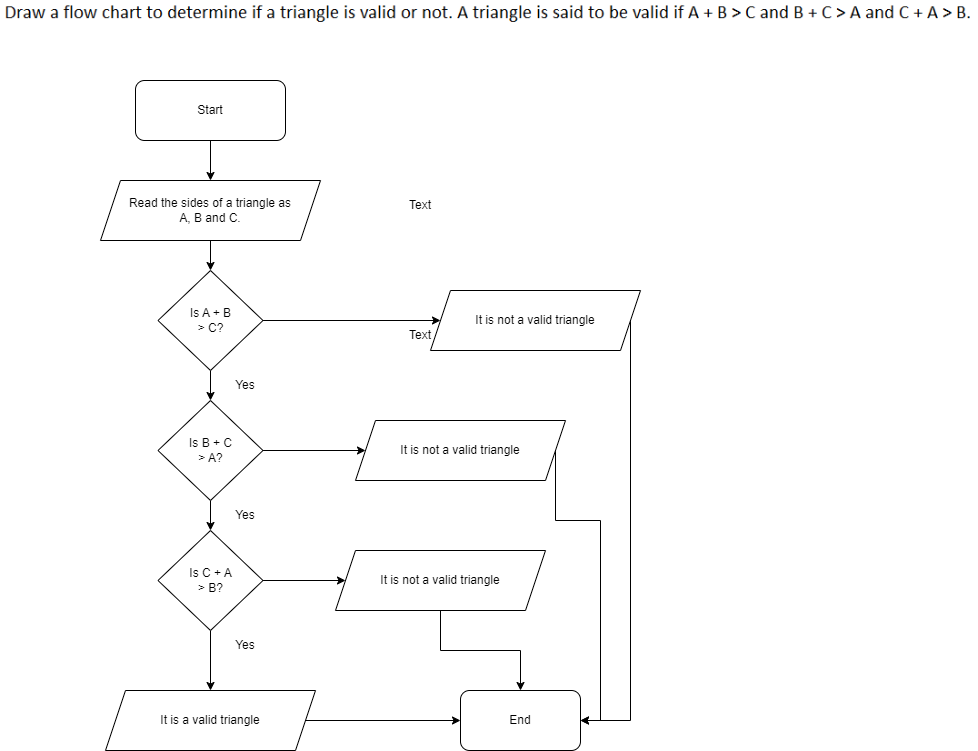

The diagram above was exported from draw.io. Its source (the exported page's mxGraphModel, read from the mxfile embedded in the PNG):
<mxGraphModel dx="2229" dy="796" grid="1" gridSize="10" guides="1" tooltips="1" connect="1" arrows="1" fold="1" page="1" pageScale="1" pageWidth="850" pageHeight="1100" math="0" shadow="0">
  <root>
    <mxCell id="0" />
    <mxCell id="1" parent="0" />
    <mxCell id="_BzVkzJ0HugIgVqb1acZ-4" value="" style="edgeStyle=orthogonalEdgeStyle;rounded=0;orthogonalLoop=1;jettySize=auto;html=1;" edge="1" parent="1" source="_BzVkzJ0HugIgVqb1acZ-2" target="_BzVkzJ0HugIgVqb1acZ-3">
      <mxGeometry relative="1" as="geometry" />
    </mxCell>
    <mxCell id="_BzVkzJ0HugIgVqb1acZ-2" value="Start" style="rounded=1;whiteSpace=wrap;html=1;" vertex="1" parent="1">
      <mxGeometry x="-125" y="120" width="150" height="60" as="geometry" />
    </mxCell>
    <mxCell id="_BzVkzJ0HugIgVqb1acZ-8" value="" style="edgeStyle=orthogonalEdgeStyle;rounded=0;orthogonalLoop=1;jettySize=auto;html=1;" edge="1" parent="1" source="_BzVkzJ0HugIgVqb1acZ-3" target="_BzVkzJ0HugIgVqb1acZ-5">
      <mxGeometry relative="1" as="geometry" />
    </mxCell>
    <mxCell id="_BzVkzJ0HugIgVqb1acZ-3" value="Read the sides of a triangle as &lt;br&gt;A, B and C." style="shape=parallelogram;perimeter=parallelogramPerimeter;whiteSpace=wrap;html=1;fixedSize=1;" vertex="1" parent="1">
      <mxGeometry x="-160" y="220" width="220" height="60" as="geometry" />
    </mxCell>
    <mxCell id="_BzVkzJ0HugIgVqb1acZ-9" value="" style="edgeStyle=orthogonalEdgeStyle;rounded=0;orthogonalLoop=1;jettySize=auto;html=1;" edge="1" parent="1" source="_BzVkzJ0HugIgVqb1acZ-5" target="_BzVkzJ0HugIgVqb1acZ-6">
      <mxGeometry relative="1" as="geometry" />
    </mxCell>
    <mxCell id="_BzVkzJ0HugIgVqb1acZ-20" style="edgeStyle=orthogonalEdgeStyle;rounded=0;orthogonalLoop=1;jettySize=auto;html=1;entryX=0;entryY=0.5;entryDx=0;entryDy=0;" edge="1" parent="1" source="_BzVkzJ0HugIgVqb1acZ-5" target="_BzVkzJ0HugIgVqb1acZ-17">
      <mxGeometry relative="1" as="geometry" />
    </mxCell>
    <mxCell id="_BzVkzJ0HugIgVqb1acZ-5" value="Is A + B&lt;br&gt;&amp;gt; C?" style="rhombus;whiteSpace=wrap;html=1;" vertex="1" parent="1">
      <mxGeometry x="-102.5" y="310" width="105" height="100" as="geometry" />
    </mxCell>
    <mxCell id="_BzVkzJ0HugIgVqb1acZ-10" value="" style="edgeStyle=orthogonalEdgeStyle;rounded=0;orthogonalLoop=1;jettySize=auto;html=1;" edge="1" parent="1" source="_BzVkzJ0HugIgVqb1acZ-6" target="_BzVkzJ0HugIgVqb1acZ-7">
      <mxGeometry relative="1" as="geometry" />
    </mxCell>
    <mxCell id="_BzVkzJ0HugIgVqb1acZ-22" style="edgeStyle=orthogonalEdgeStyle;rounded=0;orthogonalLoop=1;jettySize=auto;html=1;" edge="1" parent="1" source="_BzVkzJ0HugIgVqb1acZ-6" target="_BzVkzJ0HugIgVqb1acZ-18">
      <mxGeometry relative="1" as="geometry" />
    </mxCell>
    <mxCell id="_BzVkzJ0HugIgVqb1acZ-6" value="Is B + C&lt;br&gt;&amp;gt; A?" style="rhombus;whiteSpace=wrap;html=1;" vertex="1" parent="1">
      <mxGeometry x="-102.5" y="440" width="105" height="100" as="geometry" />
    </mxCell>
    <mxCell id="_BzVkzJ0HugIgVqb1acZ-14" value="" style="edgeStyle=orthogonalEdgeStyle;rounded=0;orthogonalLoop=1;jettySize=auto;html=1;" edge="1" parent="1" source="_BzVkzJ0HugIgVqb1acZ-7" target="_BzVkzJ0HugIgVqb1acZ-13">
      <mxGeometry relative="1" as="geometry" />
    </mxCell>
    <mxCell id="_BzVkzJ0HugIgVqb1acZ-23" style="edgeStyle=orthogonalEdgeStyle;rounded=0;orthogonalLoop=1;jettySize=auto;html=1;" edge="1" parent="1" source="_BzVkzJ0HugIgVqb1acZ-7" target="_BzVkzJ0HugIgVqb1acZ-19">
      <mxGeometry relative="1" as="geometry" />
    </mxCell>
    <mxCell id="_BzVkzJ0HugIgVqb1acZ-7" value="Is C + A&lt;br&gt;&amp;gt; B?" style="rhombus;whiteSpace=wrap;html=1;" vertex="1" parent="1">
      <mxGeometry x="-102.5" y="570" width="105" height="100" as="geometry" />
    </mxCell>
    <mxCell id="_BzVkzJ0HugIgVqb1acZ-11" value="Yes" style="text;html=1;strokeColor=none;fillColor=none;align=center;verticalAlign=middle;whiteSpace=wrap;rounded=0;" vertex="1" parent="1">
      <mxGeometry x="-45" y="410" width="60" height="30" as="geometry" />
    </mxCell>
    <mxCell id="_BzVkzJ0HugIgVqb1acZ-12" value="Yes" style="text;html=1;strokeColor=none;fillColor=none;align=center;verticalAlign=middle;whiteSpace=wrap;rounded=0;" vertex="1" parent="1">
      <mxGeometry x="-45" y="540" width="60" height="30" as="geometry" />
    </mxCell>
    <mxCell id="_BzVkzJ0HugIgVqb1acZ-26" style="edgeStyle=orthogonalEdgeStyle;rounded=0;orthogonalLoop=1;jettySize=auto;html=1;entryX=0;entryY=0.5;entryDx=0;entryDy=0;" edge="1" parent="1" source="_BzVkzJ0HugIgVqb1acZ-13" target="_BzVkzJ0HugIgVqb1acZ-16">
      <mxGeometry relative="1" as="geometry" />
    </mxCell>
    <mxCell id="_BzVkzJ0HugIgVqb1acZ-13" value="It is a valid triangle" style="shape=parallelogram;perimeter=parallelogramPerimeter;whiteSpace=wrap;html=1;fixedSize=1;" vertex="1" parent="1">
      <mxGeometry x="-155" y="730" width="210" height="60" as="geometry" />
    </mxCell>
    <mxCell id="_BzVkzJ0HugIgVqb1acZ-15" value="Yes" style="text;html=1;strokeColor=none;fillColor=none;align=center;verticalAlign=middle;whiteSpace=wrap;rounded=0;" vertex="1" parent="1">
      <mxGeometry x="-45" y="670" width="60" height="30" as="geometry" />
    </mxCell>
    <mxCell id="_BzVkzJ0HugIgVqb1acZ-16" value="End" style="rounded=1;whiteSpace=wrap;html=1;" vertex="1" parent="1">
      <mxGeometry x="200" y="730" width="120" height="60" as="geometry" />
    </mxCell>
    <mxCell id="_BzVkzJ0HugIgVqb1acZ-28" style="edgeStyle=orthogonalEdgeStyle;rounded=0;orthogonalLoop=1;jettySize=auto;html=1;entryX=1;entryY=0.5;entryDx=0;entryDy=0;exitX=1;exitY=0.5;exitDx=0;exitDy=0;" edge="1" parent="1" source="_BzVkzJ0HugIgVqb1acZ-17" target="_BzVkzJ0HugIgVqb1acZ-16">
      <mxGeometry relative="1" as="geometry" />
    </mxCell>
    <mxCell id="_BzVkzJ0HugIgVqb1acZ-17" value="It is not a valid triangle" style="shape=parallelogram;perimeter=parallelogramPerimeter;whiteSpace=wrap;html=1;fixedSize=1;" vertex="1" parent="1">
      <mxGeometry x="170" y="330" width="210" height="60" as="geometry" />
    </mxCell>
    <mxCell id="_BzVkzJ0HugIgVqb1acZ-30" style="edgeStyle=orthogonalEdgeStyle;rounded=0;orthogonalLoop=1;jettySize=auto;html=1;entryX=1;entryY=0.5;entryDx=0;entryDy=0;" edge="1" parent="1" source="_BzVkzJ0HugIgVqb1acZ-18" target="_BzVkzJ0HugIgVqb1acZ-16">
      <mxGeometry relative="1" as="geometry">
        <Array as="points">
          <mxPoint x="295" y="560" />
          <mxPoint x="340" y="560" />
          <mxPoint x="340" y="760" />
        </Array>
      </mxGeometry>
    </mxCell>
    <mxCell id="_BzVkzJ0HugIgVqb1acZ-18" value="It is not a valid triangle" style="shape=parallelogram;perimeter=parallelogramPerimeter;whiteSpace=wrap;html=1;fixedSize=1;" vertex="1" parent="1">
      <mxGeometry x="95" y="460" width="210" height="60" as="geometry" />
    </mxCell>
    <mxCell id="_BzVkzJ0HugIgVqb1acZ-25" style="edgeStyle=orthogonalEdgeStyle;rounded=0;orthogonalLoop=1;jettySize=auto;html=1;" edge="1" parent="1" source="_BzVkzJ0HugIgVqb1acZ-19" target="_BzVkzJ0HugIgVqb1acZ-16">
      <mxGeometry relative="1" as="geometry" />
    </mxCell>
    <mxCell id="_BzVkzJ0HugIgVqb1acZ-19" value="It is not a valid triangle" style="shape=parallelogram;perimeter=parallelogramPerimeter;whiteSpace=wrap;html=1;fixedSize=1;" vertex="1" parent="1">
      <mxGeometry x="75" y="590" width="210" height="60" as="geometry" />
    </mxCell>
    <mxCell id="_BzVkzJ0HugIgVqb1acZ-31" value="Text" style="text;html=1;strokeColor=none;fillColor=none;align=center;verticalAlign=middle;whiteSpace=wrap;rounded=0;" vertex="1" parent="1">
      <mxGeometry x="130" y="360" width="60" height="30" as="geometry" />
    </mxCell>
    <mxCell id="_BzVkzJ0HugIgVqb1acZ-33" value="Text" style="text;strokeColor=none;align=center;fillColor=none;html=1;verticalAlign=middle;whiteSpace=wrap;rounded=0;" vertex="1" parent="1">
      <mxGeometry x="130" y="230" width="60" height="30" as="geometry" />
    </mxCell>
    <mxCell id="_BzVkzJ0HugIgVqb1acZ-35" value="" style="shape=image;verticalLabelPosition=bottom;labelBackgroundColor=default;verticalAlign=top;aspect=fixed;imageAspect=0;image=data:image/png,(base64 omitted: 7520 chars);" vertex="1" parent="1">
      <mxGeometry x="-260" y="40" width="977.01" height="30" as="geometry" />
    </mxCell>
  </root>
</mxGraphModel>